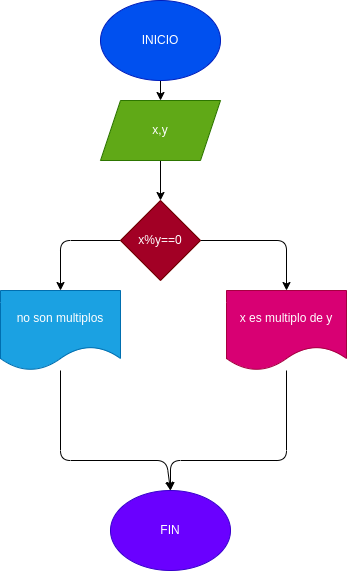

The diagram above was exported from draw.io. Its source (the exported page's mxGraphModel, read from the mxfile embedded in the PNG):
<mxGraphModel dx="662" dy="411" grid="1" gridSize="10" guides="1" tooltips="1" connect="1" arrows="1" fold="1" page="1" pageScale="1" pageWidth="827" pageHeight="1169" math="0" shadow="0">
  <root>
    <mxCell id="0" />
    <mxCell id="1" parent="0" />
    <mxCell id="15" value="" style="edgeStyle=none;html=1;" edge="1" parent="1" source="2" target="3">
      <mxGeometry relative="1" as="geometry" />
    </mxCell>
    <mxCell id="2" value="INICIO" style="ellipse;whiteSpace=wrap;html=1;fillColor=#0050ef;fontColor=#ffffff;strokeColor=#001DBC;" vertex="1" parent="1">
      <mxGeometry x="354" y="90" width="120" height="80" as="geometry" />
    </mxCell>
    <mxCell id="14" value="" style="edgeStyle=none;html=1;" edge="1" parent="1" source="3" target="4">
      <mxGeometry relative="1" as="geometry" />
    </mxCell>
    <mxCell id="3" value="x,y" style="shape=parallelogram;perimeter=parallelogramPerimeter;whiteSpace=wrap;html=1;fixedSize=1;fillColor=#60a917;fontColor=#ffffff;strokeColor=#2D7600;" vertex="1" parent="1">
      <mxGeometry x="354" y="190" width="120" height="60" as="geometry" />
    </mxCell>
    <mxCell id="9" value="" style="edgeStyle=none;html=1;entryX=0.5;entryY=0;entryDx=0;entryDy=0;" edge="1" parent="1" source="4" target="8">
      <mxGeometry relative="1" as="geometry">
        <Array as="points">
          <mxPoint x="314" y="330" />
        </Array>
      </mxGeometry>
    </mxCell>
    <mxCell id="10" style="edgeStyle=none;html=1;entryX=0.5;entryY=0;entryDx=0;entryDy=0;" edge="1" parent="1" source="4" target="6">
      <mxGeometry relative="1" as="geometry">
        <Array as="points">
          <mxPoint x="540" y="330" />
        </Array>
      </mxGeometry>
    </mxCell>
    <mxCell id="4" value="x%y==0" style="rhombus;whiteSpace=wrap;html=1;fillColor=#a20025;fontColor=#ffffff;strokeColor=#6F0000;" vertex="1" parent="1">
      <mxGeometry x="374" y="290" width="80" height="80" as="geometry" />
    </mxCell>
    <mxCell id="12" style="edgeStyle=none;html=1;entryX=0.5;entryY=0;entryDx=0;entryDy=0;" edge="1" parent="1" source="6" target="13">
      <mxGeometry relative="1" as="geometry">
        <mxPoint x="420" y="550" as="targetPoint" />
        <Array as="points">
          <mxPoint x="540" y="550" />
          <mxPoint x="424" y="550" />
        </Array>
      </mxGeometry>
    </mxCell>
    <mxCell id="6" value="x es multiplo de y" style="shape=document;whiteSpace=wrap;html=1;boundedLbl=1;fillColor=#d80073;fontColor=#ffffff;strokeColor=#A50040;" vertex="1" parent="1">
      <mxGeometry x="480" y="380" width="120" height="80" as="geometry" />
    </mxCell>
    <mxCell id="11" style="edgeStyle=none;html=1;entryX=0.5;entryY=0;entryDx=0;entryDy=0;" edge="1" parent="1" source="8" target="13">
      <mxGeometry relative="1" as="geometry">
        <mxPoint x="420" y="550" as="targetPoint" />
        <Array as="points">
          <mxPoint x="314" y="550" />
          <mxPoint x="420" y="550" />
        </Array>
      </mxGeometry>
    </mxCell>
    <mxCell id="8" value="no son multiplos" style="shape=document;whiteSpace=wrap;html=1;boundedLbl=1;fillColor=#1ba1e2;fontColor=#ffffff;strokeColor=#006EAF;" vertex="1" parent="1">
      <mxGeometry x="254" y="380" width="120" height="80" as="geometry" />
    </mxCell>
    <mxCell id="13" value="FIN" style="ellipse;whiteSpace=wrap;html=1;fillColor=#6a00ff;fontColor=#ffffff;strokeColor=#3700CC;" vertex="1" parent="1">
      <mxGeometry x="364" y="580" width="120" height="80" as="geometry" />
    </mxCell>
  </root>
</mxGraphModel>